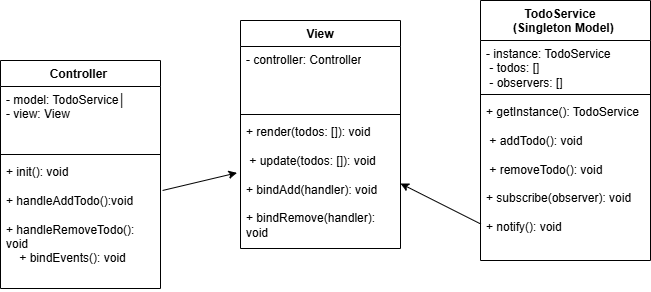

The diagram above was exported from draw.io. Its source (the exported page's mxGraphModel, read from the mxfile embedded in the PNG):
<mxGraphModel dx="1042" dy="561" grid="1" gridSize="10" guides="1" tooltips="1" connect="1" arrows="1" fold="1" page="1" pageScale="1" pageWidth="827" pageHeight="1169" math="0" shadow="0">
  <root>
    <mxCell id="0" />
    <mxCell id="1" parent="0" />
    <mxCell id="BbyJqsSrK3Ynxmr0O8iJ-1" value="&amp;nbsp;Controller&amp;nbsp;&amp;nbsp;" style="swimlane;fontStyle=1;align=center;verticalAlign=top;childLayout=stackLayout;horizontal=1;startSize=26;horizontalStack=0;resizeParent=1;resizeParentMax=0;resizeLast=0;collapsible=1;marginBottom=0;whiteSpace=wrap;html=1;" vertex="1" parent="1">
      <mxGeometry x="100" y="800" width="160" height="228" as="geometry" />
    </mxCell>
    <mxCell id="BbyJqsSrK3Ynxmr0O8iJ-2" value="&lt;div&gt;- model: TodoService│&lt;/div&gt;&lt;div&gt;- view: View&amp;nbsp; &amp;nbsp;&lt;/div&gt;" style="text;strokeColor=none;fillColor=none;align=left;verticalAlign=top;spacingLeft=4;spacingRight=4;overflow=hidden;rotatable=0;points=[[0,0.5],[1,0.5]];portConstraint=eastwest;whiteSpace=wrap;html=1;" vertex="1" parent="BbyJqsSrK3Ynxmr0O8iJ-1">
      <mxGeometry y="26" width="160" height="64" as="geometry" />
    </mxCell>
    <mxCell id="BbyJqsSrK3Ynxmr0O8iJ-3" value="" style="line;strokeWidth=1;fillColor=none;align=left;verticalAlign=middle;spacingTop=-1;spacingLeft=3;spacingRight=3;rotatable=0;labelPosition=right;points=[];portConstraint=eastwest;strokeColor=inherit;" vertex="1" parent="BbyJqsSrK3Ynxmr0O8iJ-1">
      <mxGeometry y="90" width="160" height="8" as="geometry" />
    </mxCell>
    <mxCell id="BbyJqsSrK3Ynxmr0O8iJ-4" value="&lt;div&gt;+ init(): void&amp;nbsp; &amp;nbsp; &amp;nbsp;&amp;nbsp;&lt;/div&gt;&lt;div&gt;&amp;nbsp; &amp;nbsp; &amp;nbsp;&amp;nbsp;&lt;/div&gt;&lt;div&gt;+ handleAddTodo():void&amp;nbsp;&lt;/div&gt;&lt;div&gt;&amp;nbsp; &amp;nbsp; &amp;nbsp; &amp;nbsp; &amp;nbsp;&amp;nbsp;&lt;/div&gt;&lt;div&gt;+ handleRemoveTodo(): void&amp;nbsp;&lt;/div&gt;&lt;div&gt;&amp;nbsp; &amp;nbsp; + bindEvents(): void&amp;nbsp;&lt;/div&gt;" style="text;strokeColor=none;fillColor=none;align=left;verticalAlign=top;spacingLeft=4;spacingRight=4;overflow=hidden;rotatable=0;points=[[0,0.5],[1,0.5]];portConstraint=eastwest;whiteSpace=wrap;html=1;" vertex="1" parent="BbyJqsSrK3Ynxmr0O8iJ-1">
      <mxGeometry y="98" width="160" height="130" as="geometry" />
    </mxCell>
    <mxCell id="BbyJqsSrK3Ynxmr0O8iJ-5" value="&amp;nbsp;View&amp;nbsp;" style="swimlane;fontStyle=1;align=center;verticalAlign=top;childLayout=stackLayout;horizontal=1;startSize=26;horizontalStack=0;resizeParent=1;resizeParentMax=0;resizeLast=0;collapsible=1;marginBottom=0;whiteSpace=wrap;html=1;" vertex="1" parent="1">
      <mxGeometry x="340" y="760" width="160" height="228" as="geometry" />
    </mxCell>
    <mxCell id="BbyJqsSrK3Ynxmr0O8iJ-6" value="- controller: Controller" style="text;strokeColor=none;fillColor=none;align=left;verticalAlign=top;spacingLeft=4;spacingRight=4;overflow=hidden;rotatable=0;points=[[0,0.5],[1,0.5]];portConstraint=eastwest;whiteSpace=wrap;html=1;" vertex="1" parent="BbyJqsSrK3Ynxmr0O8iJ-5">
      <mxGeometry y="26" width="160" height="64" as="geometry" />
    </mxCell>
    <mxCell id="BbyJqsSrK3Ynxmr0O8iJ-7" value="" style="line;strokeWidth=1;fillColor=none;align=left;verticalAlign=middle;spacingTop=-1;spacingLeft=3;spacingRight=3;rotatable=0;labelPosition=right;points=[];portConstraint=eastwest;strokeColor=inherit;" vertex="1" parent="BbyJqsSrK3Ynxmr0O8iJ-5">
      <mxGeometry y="90" width="160" height="8" as="geometry" />
    </mxCell>
    <mxCell id="BbyJqsSrK3Ynxmr0O8iJ-8" value="&lt;div&gt;+ render(todos: []): void&amp;nbsp;&lt;/div&gt;&lt;div&gt;&lt;br&gt;&lt;/div&gt;&lt;div&gt;&amp;nbsp;+ update(todos: []): void&lt;/div&gt;&lt;div&gt;&amp;nbsp;&lt;/div&gt;&lt;div&gt;+ bindAdd(handler): void&amp;nbsp;&lt;/div&gt;&lt;div&gt;&amp;nbsp;&lt;/div&gt;&lt;div&gt;+ bindRemove(handler): void&amp;nbsp;&lt;/div&gt;" style="text;strokeColor=none;fillColor=none;align=left;verticalAlign=top;spacingLeft=4;spacingRight=4;overflow=hidden;rotatable=0;points=[[0,0.5],[1,0.5]];portConstraint=eastwest;whiteSpace=wrap;html=1;" vertex="1" parent="BbyJqsSrK3Ynxmr0O8iJ-5">
      <mxGeometry y="98" width="160" height="130" as="geometry" />
    </mxCell>
    <mxCell id="BbyJqsSrK3Ynxmr0O8iJ-9" value="&lt;div&gt;&amp;nbsp; &amp;nbsp;TodoService&amp;nbsp; &amp;nbsp; &amp;nbsp;&amp;nbsp;&lt;/div&gt;&lt;div&gt;(Singleton Model)&amp;nbsp;&lt;/div&gt;" style="swimlane;fontStyle=1;align=center;verticalAlign=top;childLayout=stackLayout;horizontal=1;startSize=40;horizontalStack=0;resizeParent=1;resizeParentMax=0;resizeLast=0;collapsible=1;marginBottom=0;whiteSpace=wrap;html=1;" vertex="1" parent="1">
      <mxGeometry x="580" y="740" width="170" height="260" as="geometry" />
    </mxCell>
    <mxCell id="BbyJqsSrK3Ynxmr0O8iJ-10" value="&lt;div&gt;- instance: TodoService&amp;nbsp;&lt;/div&gt;&lt;div&gt;&amp;nbsp;- todos: []&amp;nbsp; &amp;nbsp; &amp;nbsp; &amp;nbsp; &amp;nbsp; &amp;nbsp; &amp;nbsp;&lt;/div&gt;&lt;div&gt;&amp;nbsp;- observers: []&amp;nbsp;&lt;/div&gt;" style="text;strokeColor=none;fillColor=none;align=left;verticalAlign=top;spacingLeft=4;spacingRight=4;overflow=hidden;rotatable=0;points=[[0,0.5],[1,0.5]];portConstraint=eastwest;whiteSpace=wrap;html=1;" vertex="1" parent="BbyJqsSrK3Ynxmr0O8iJ-9">
      <mxGeometry y="40" width="170" height="50" as="geometry" />
    </mxCell>
    <mxCell id="BbyJqsSrK3Ynxmr0O8iJ-11" value="" style="line;strokeWidth=1;fillColor=none;align=left;verticalAlign=middle;spacingTop=-1;spacingLeft=3;spacingRight=3;rotatable=0;labelPosition=right;points=[];portConstraint=eastwest;strokeColor=inherit;" vertex="1" parent="BbyJqsSrK3Ynxmr0O8iJ-9">
      <mxGeometry y="90" width="170" height="8" as="geometry" />
    </mxCell>
    <mxCell id="BbyJqsSrK3Ynxmr0O8iJ-12" value="&lt;div&gt;+ getInstance(): TodoService&amp;nbsp;&lt;/div&gt;&lt;div&gt;&amp;nbsp; &amp;nbsp; &amp;nbsp; &amp;nbsp;&amp;nbsp;&lt;/div&gt;&lt;div&gt;&amp;nbsp;+ addTodo(): void&amp;nbsp; &amp;nbsp; &amp;nbsp; &amp;nbsp; &amp;nbsp; &amp;nbsp;&amp;nbsp;&lt;/div&gt;&lt;div&gt;&amp;nbsp; &amp;nbsp; &amp;nbsp; &amp;nbsp;&lt;/div&gt;&lt;div&gt;&amp;nbsp;+ removeTodo(): void&amp;nbsp; &amp;nbsp; &amp;nbsp; &amp;nbsp; &amp;nbsp;&lt;/div&gt;&lt;div&gt;&amp;nbsp;&amp;nbsp;&lt;/div&gt;&lt;div&gt;+ subscribe(observer): void&amp;nbsp;&amp;nbsp;&lt;/div&gt;&lt;div&gt;&amp;nbsp; &amp;nbsp; &amp;nbsp; &amp;nbsp; &amp;nbsp;&lt;/div&gt;&lt;div&gt;+ notify(): void&amp;nbsp;&amp;nbsp;&lt;/div&gt;" style="text;strokeColor=none;fillColor=none;align=left;verticalAlign=top;spacingLeft=4;spacingRight=4;overflow=hidden;rotatable=0;points=[[0,0.5],[1,0.5]];portConstraint=eastwest;whiteSpace=wrap;html=1;" vertex="1" parent="BbyJqsSrK3Ynxmr0O8iJ-9">
      <mxGeometry y="98" width="170" height="162" as="geometry" />
    </mxCell>
    <mxCell id="BbyJqsSrK3Ynxmr0O8iJ-14" value="" style="endArrow=classic;html=1;rounded=0;entryX=-0.022;entryY=0.418;entryDx=0;entryDy=0;entryPerimeter=0;exitX=1.013;exitY=0.246;exitDx=0;exitDy=0;exitPerimeter=0;" edge="1" parent="1" source="BbyJqsSrK3Ynxmr0O8iJ-4" target="BbyJqsSrK3Ynxmr0O8iJ-8">
      <mxGeometry width="50" height="50" relative="1" as="geometry">
        <mxPoint x="210" y="1120" as="sourcePoint" />
        <mxPoint x="260" y="1070" as="targetPoint" />
      </mxGeometry>
    </mxCell>
    <mxCell id="BbyJqsSrK3Ynxmr0O8iJ-15" value="" style="endArrow=classic;html=1;rounded=0;entryX=1;entryY=0.5;entryDx=0;entryDy=0;exitX=0.002;exitY=0.775;exitDx=0;exitDy=0;exitPerimeter=0;" edge="1" parent="1" source="BbyJqsSrK3Ynxmr0O8iJ-12" target="BbyJqsSrK3Ynxmr0O8iJ-8">
      <mxGeometry width="50" height="50" relative="1" as="geometry">
        <mxPoint x="520" y="1090" as="sourcePoint" />
        <mxPoint x="570" y="1040" as="targetPoint" />
      </mxGeometry>
    </mxCell>
  </root>
</mxGraphModel>